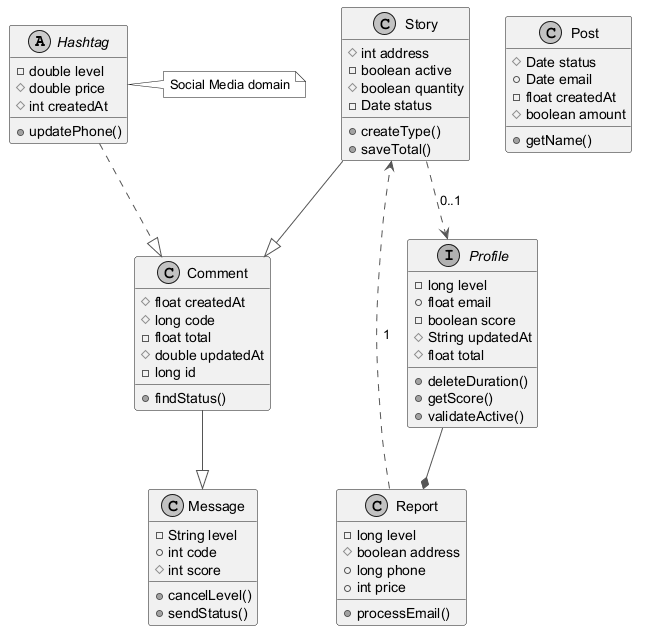

The diagram above was rendered by PlantUML. Its source (embedded in the PNG):
@startuml
skinparam monochrome true
skinparam ArrowColor #555555
abstract class Hashtag {
  -double level
  #double price
  #int createdAt
  +updatePhone()
}
class Report {
  -long level
  #boolean address
  +long phone
  +int price
  +processEmail()
}
class Message {
  -String level
  +int code
  #int score
  +cancelLevel()
  +sendStatus()
}
class Post {
  #Date status
  +Date email
  -float createdAt
  #boolean amount
  +getName()
}
class Comment {
  #float createdAt
  #long code
  -float total
  #double updatedAt
  -long id
  +findStatus()
}
class Story {
  #int address
  -boolean active
  #boolean quantity
  -Date status
  +createType()
  +saveTotal()
}
interface Profile {
  -long level
  +float email
  -boolean score
  #String updatedAt
  #float total
  +deleteDuration()
  +getScore()
  +validateActive()
}
Comment --|> Message
Story --|> Comment
Report ..> Story : "1"
Story ..> Profile : "0..1"
Hashtag ..|> Comment
Profile --* Report
note right of Hashtag : Social Media domain
@enduml